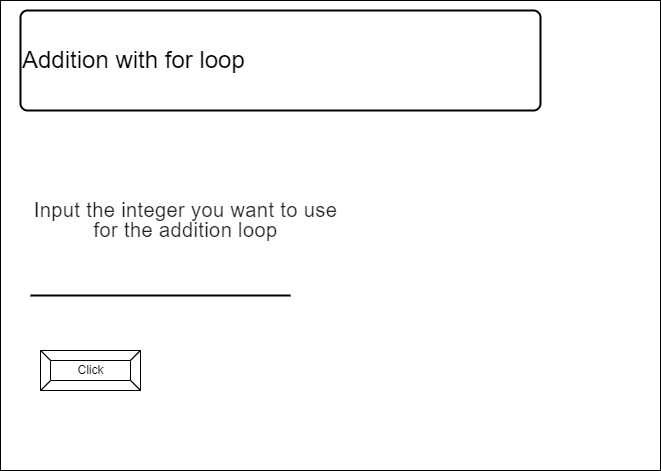

The diagram above was exported from draw.io. Its source (the exported page's mxGraphModel, read from the mxfile embedded in the PNG):
<mxGraphModel dx="1314" dy="684" grid="1" gridSize="10" guides="1" tooltips="1" connect="1" arrows="1" fold="1" page="1" pageScale="1" pageWidth="850" pageHeight="1100" math="0" shadow="0">
  <root>
    <mxCell id="0" />
    <mxCell id="1" parent="0" />
    <mxCell id="2" value="" style="rounded=0;whiteSpace=wrap;html=1;" parent="1" vertex="1">
      <mxGeometry x="80" y="80" width="660" height="470" as="geometry" />
    </mxCell>
    <mxCell id="6" value="Click" style="labelPosition=center;verticalLabelPosition=middle;align=center;html=1;shape=mxgraph.basic.button;dx=10;" parent="1" vertex="1">
      <mxGeometry x="120" y="430" width="100" height="40" as="geometry" />
    </mxCell>
    <mxCell id="7" value="" style="line;strokeWidth=2;html=1;" vertex="1" parent="1">
      <mxGeometry x="110" y="370" width="260" height="10" as="geometry" />
    </mxCell>
    <mxCell id="10" value="&lt;h5 style=&quot;padding: 0px ; font-size: 20px ; font-weight: 500 ; line-height: 1 ; letter-spacing: 0.02em ; font-family: &amp;#34;roboto&amp;#34; , &amp;#34;helvetica&amp;#34; , &amp;#34;arial&amp;#34; , sans-serif ; margin: 24px 0px 16px ; color: rgba(0 , 0 , 0 , 0.87) ; background-color: rgb(255 , 255 , 255)&quot;&gt;Input the integer you want to use&lt;br&gt;for the addition loop&lt;/h5&gt;" style="text;html=1;align=center;verticalAlign=middle;resizable=0;points=[];autosize=1;strokeColor=none;fillColor=none;" vertex="1" parent="1">
      <mxGeometry x="105" y="250" width="320" height="90" as="geometry" />
    </mxCell>
    <mxCell id="11" value="&lt;font style=&quot;font-size: 24px&quot;&gt;Addition with for loop&lt;/font&gt;" style="rounded=1;whiteSpace=wrap;html=1;absoluteArcSize=1;arcSize=14;strokeWidth=2;align=left;" vertex="1" parent="1">
      <mxGeometry x="100" y="90" width="520" height="100" as="geometry" />
    </mxCell>
  </root>
</mxGraphModel>